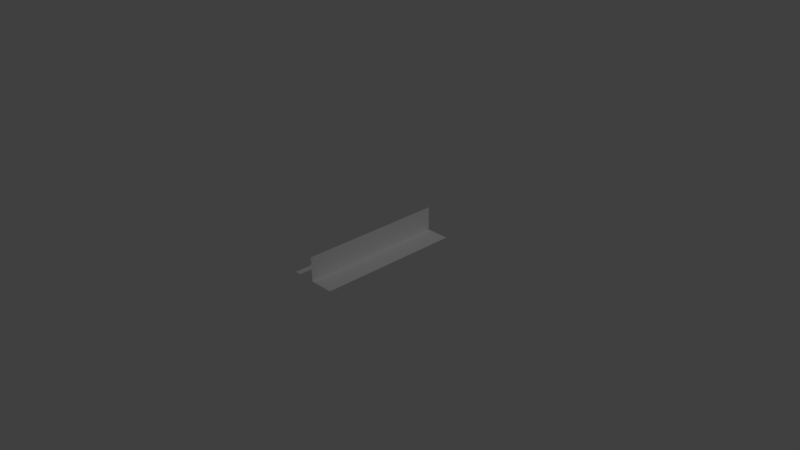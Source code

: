 # Source: laser.blend  (saved by Blender 2.74.0; exported with 4.5.12 LTS)
import bpy
from mathutils import Matrix  # noqa: F401  (used for matrix-valued properties, if any)

bpy.ops.wm.read_factory_settings(use_empty=True)
scene = bpy.context.scene
scene.name = 'Scene'

# ---- collections
col_collection_1 = bpy.data.collections.new('Collection 1'); scene.collection.children.link(col_collection_1)

# ---- materials (node trees are filled in below, after node groups)
mat_material_015 = bpy.data.materials.new('Material.015')
mat_material_015.alpha_threshold = 0.0
mat_material_015.use_transparent_shadow = False
mat_material_015.preview_render_type = 'FLAT'
mat_material_015.diffuse_color = (1.0, 1.0, 1.0, 1.0)
mat_material_015.specular_color = (0.0, 0.0, 0.0)
mat_material_015.roughness = 0.5
mat_material_015.specular_intensity = 1.0

# ---- material node trees

# ---- world
world_world = bpy.data.worlds.new('World'); scene.world = world_world
world_world.color = (0.05088, 0.05088, 0.05088)
world_world.use_sun_shadow = False
world_world.sun_shadow_jitter_overblur = 0.0
world_world.cycles.sampling_method = 'MANUAL'
world_world.cycles.sample_map_resolution = 256

# ---- cameras
cam_camera = bpy.data.cameras.new('Camera')
cam_camera.clip_end = 100.0
cam_camera.lens = 35.0
cam_camera.sensor_width = 32.0
cam_camera.sensor_height = 18.0
cam_camera.ortho_scale = 7.314
cam_camera.dof.focus_distance = 0.0
cam_camera.dof.aperture_fstop = 128.0

# ---- lights
light_lamp = bpy.data.lights.new('Lamp', 'POINT')
light_lamp.transmission_factor = 0.0
light_lamp.cutoff_distance = 30.0
light_lamp.energy = 100.0
light_lamp.shadow_buffer_clip_start = 1.001
light_lamp.shadow_soft_size = 0.1
light_lamp.shadow_maximum_resolution = 0.006
light_lamp.use_absolute_resolution = True
light_lamp.cycles.use_multiple_importance_sampling = False

# ---- meshes
me_plane = bpy.data.meshes.new('Plane')
me_plane.from_pydata([(-0.3333, -1.0, 0.0), (0.3333, -1.0, 0.0), (0.3333, 1.0, 0.0), (-0.3333, 1.0, 0.0), (-2.98e-08, -1.0, 0.3333), (2.98e-08, -1.0, -0.3333), (2.98e-08, 1.0, -0.3333), (-2.98e-08, 1.0, 0.3333)], [], [(0, 1, 2, 3), (4, 5, 6, 7)])
_uv = me_plane.uv_layers.new(name='UVMap')
_uv.uv.foreach_set('vector', [0.3334, 9.998e-05, 0.6666, 9.998e-05, 0.6666, 0.9999, 0.3334, 0.9999, 0.3334, 9.998e-05, 0.6666, 9.998e-05, 0.6666, 0.9999, 0.3334, 0.9999])
me_plane.materials.append(mat_material_015)
me_plane.use_remesh_preserve_volume = False
me_plane.use_remesh_preserve_attributes = False
me_plane.use_mirror_vertex_groups = False
me_plane.update()

# ---- objects
ob_plane = bpy.data.objects.new('Plane', me_plane)
ob_lamp = bpy.data.objects.new('Lamp', light_lamp)
ob_camera = bpy.data.objects.new('Camera', cam_camera)

# ---- transforms, parenting, visibility, modifiers, constraints
ob_plane.location = (0.0, 0.0, 0.0)
ob_plane.color = (0.0, 1.0, 0.6896, 1.0)
ob_plane.lineart.crease_threshold = 0.0
ob_lamp.location = (4.076, 1.005, 5.904)
ob_lamp.rotation_euler = (0.6503, 0.05522, 1.866)
ob_lamp.lock_rotations_4d = False
ob_lamp.empty_display_type = 'ARROWS'
ob_lamp.color = (0.0, 0.0, 0.0, 0.0)
ob_lamp.lineart.crease_threshold = 0.0
ob_camera.location = (7.481, -6.508, 5.344)
ob_camera.rotation_euler = (1.109, 0.01082, 0.8149)
ob_camera.lock_rotations_4d = False
ob_camera.empty_display_type = 'ARROWS'
ob_camera.color = (0.0, 0.0, 0.0, 0.0)
ob_camera.display_type = 'WIRE'
ob_camera.lineart.crease_threshold = 0.0

# ---- collection membership
col_collection_1.objects.link(ob_plane)
col_collection_1.objects.link(ob_lamp)
col_collection_1.objects.link(ob_camera)

# ---- scene / render settings (as saved in the file)
scene.camera = ob_camera
scene.frame_start = 1; scene.frame_end = 250; scene.frame_set(1)
scene.render.engine = 'BLENDER_EEVEE_NEXT'
scene.render.resolution_percentage = 50
scene.render.dither_intensity = 0.0
scene.cycles.use_denoising = False
scene.cycles.samples = 10
scene.cycles.sampling_pattern = 'TABULATED_SOBOL'
scene.cycles.light_sampling_threshold = 0.0
scene.cycles.use_adaptive_sampling = False
scene.cycles.use_light_tree = False
scene.cycles.blur_glossy = 0.0
scene.cycles.pixel_filter_type = 'GAUSSIAN'
scene.cycles.sample_clamp_indirect = 0.0
scene.view_settings.view_transform = 'Standard'
bpy.context.view_layer.update()
